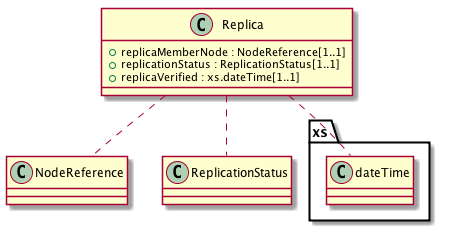

The diagram above was rendered by PlantUML. Its source (embedded in the PNG):
@startuml images/class_Replica.png

class Replica {
  + replicaMemberNode : NodeReference[1..1]
  + replicationStatus : ReplicationStatus[1..1]
  + replicaVerified : xs.dateTime[1..1]
}
Replica .. NodeReference
Replica .. ReplicationStatus
Replica .. xs.dateTime

@enduml